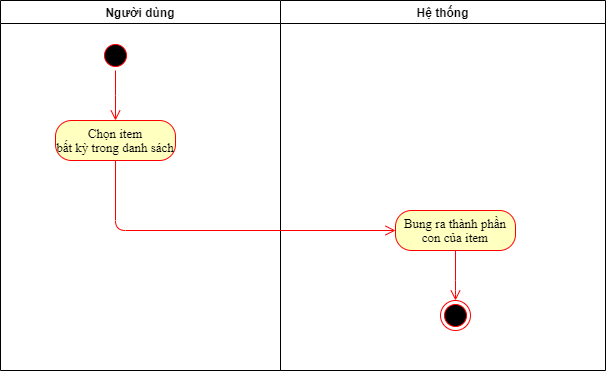

The diagram above was exported from draw.io. Its source (the exported page's mxGraphModel, read from the mxfile embedded in the PNG):
<mxGraphModel dx="1422" dy="737" grid="1" gridSize="10" guides="1" tooltips="1" connect="1" arrows="1" fold="1" page="1" pageScale="1" pageWidth="827" pageHeight="1169" math="0" shadow="0">
  <root>
    <mxCell id="dihCbAC4o9x2yn7F9oBg-0" />
    <mxCell id="dihCbAC4o9x2yn7F9oBg-1" parent="dihCbAC4o9x2yn7F9oBg-0" />
    <mxCell id="dihCbAC4o9x2yn7F9oBg-2" value="Người dùng" style="swimlane;whiteSpace=wrap;startSize=23;" vertex="1" parent="dihCbAC4o9x2yn7F9oBg-1">
      <mxGeometry x="260" y="110" width="280" height="370" as="geometry" />
    </mxCell>
    <mxCell id="dihCbAC4o9x2yn7F9oBg-3" value="" style="ellipse;shape=startState;fillColor=#000000;strokeColor=#ff0000;" vertex="1" parent="dihCbAC4o9x2yn7F9oBg-2">
      <mxGeometry x="100" y="40" width="30" height="30" as="geometry" />
    </mxCell>
    <mxCell id="dihCbAC4o9x2yn7F9oBg-4" value="" style="edgeStyle=elbowEdgeStyle;elbow=horizontal;verticalAlign=bottom;endArrow=open;endSize=8;strokeColor=#FF0000;endFill=1;rounded=0;entryX=0.5;entryY=0;entryDx=0;entryDy=0;" edge="1" parent="dihCbAC4o9x2yn7F9oBg-2" source="dihCbAC4o9x2yn7F9oBg-3" target="dihCbAC4o9x2yn7F9oBg-6">
      <mxGeometry x="100" y="40" as="geometry">
        <mxPoint x="115" y="112" as="targetPoint" />
      </mxGeometry>
    </mxCell>
    <mxCell id="dihCbAC4o9x2yn7F9oBg-6" value="&lt;span lang=&quot;VI&quot; style=&quot;line-height: 107% ; font-family: &amp;#34;times new roman&amp;#34; , serif&quot;&gt;&lt;font style=&quot;font-size: 13px&quot;&gt;Chọn item&lt;br/&gt;bất kỳ trong danh sách&lt;/font&gt;&lt;/span&gt;" style="rounded=1;whiteSpace=wrap;html=1;arcSize=40;fontColor=#000000;fillColor=#ffffc0;strokeColor=#ff0000;" vertex="1" parent="dihCbAC4o9x2yn7F9oBg-2">
      <mxGeometry x="55" y="120" width="120" height="40" as="geometry" />
    </mxCell>
    <mxCell id="dihCbAC4o9x2yn7F9oBg-8" value="Hệ thống" style="swimlane;" vertex="1" parent="dihCbAC4o9x2yn7F9oBg-1">
      <mxGeometry x="540" y="110" width="325" height="370" as="geometry" />
    </mxCell>
    <mxCell id="dihCbAC4o9x2yn7F9oBg-10" value="" style="ellipse;html=1;shape=endState;fillColor=#000000;strokeColor=#ff0000;" vertex="1" parent="dihCbAC4o9x2yn7F9oBg-8">
      <mxGeometry x="160" y="300" width="30" height="30" as="geometry" />
    </mxCell>
    <mxCell id="dihCbAC4o9x2yn7F9oBg-11" value="&lt;span lang=&quot;VI&quot; style=&quot;line-height: 107% ; font-family: &amp;#34;times new roman&amp;#34; , serif&quot;&gt;&lt;font style=&quot;font-size: 13px&quot;&gt;Bung ra thành phần con của item&lt;/font&gt;&lt;/span&gt;" style="rounded=1;whiteSpace=wrap;html=1;arcSize=40;fontColor=#000000;fillColor=#ffffc0;strokeColor=#ff0000;" vertex="1" parent="dihCbAC4o9x2yn7F9oBg-8">
      <mxGeometry x="115" y="210" width="120" height="40" as="geometry" />
    </mxCell>
    <mxCell id="dihCbAC4o9x2yn7F9oBg-12" value="" style="edgeStyle=orthogonalEdgeStyle;html=1;verticalAlign=bottom;endArrow=open;endSize=8;strokeColor=#ff0000;exitX=0.5;exitY=1;exitDx=0;exitDy=0;entryX=0.5;entryY=0;entryDx=0;entryDy=0;" edge="1" parent="dihCbAC4o9x2yn7F9oBg-8" source="dihCbAC4o9x2yn7F9oBg-11" target="dihCbAC4o9x2yn7F9oBg-10">
      <mxGeometry relative="1" as="geometry">
        <mxPoint x="125" y="389" as="targetPoint" />
        <mxPoint x="-155" y="349" as="sourcePoint" />
        <Array as="points">
          <mxPoint x="175" y="290" />
          <mxPoint x="175" y="290" />
        </Array>
      </mxGeometry>
    </mxCell>
    <mxCell id="dihCbAC4o9x2yn7F9oBg-18" value="" style="edgeStyle=orthogonalEdgeStyle;html=1;verticalAlign=bottom;endArrow=open;endSize=8;strokeColor=#ff0000;entryX=0;entryY=0.5;entryDx=0;entryDy=0;exitX=0.5;exitY=1;exitDx=0;exitDy=0;" edge="1" parent="dihCbAC4o9x2yn7F9oBg-1" source="dihCbAC4o9x2yn7F9oBg-6" target="dihCbAC4o9x2yn7F9oBg-11">
      <mxGeometry relative="1" as="geometry">
        <mxPoint x="445" y="439" as="targetPoint" />
        <mxPoint x="725" y="393" as="sourcePoint" />
        <Array as="points">
          <mxPoint x="375" y="340" />
        </Array>
      </mxGeometry>
    </mxCell>
  </root>
</mxGraphModel>